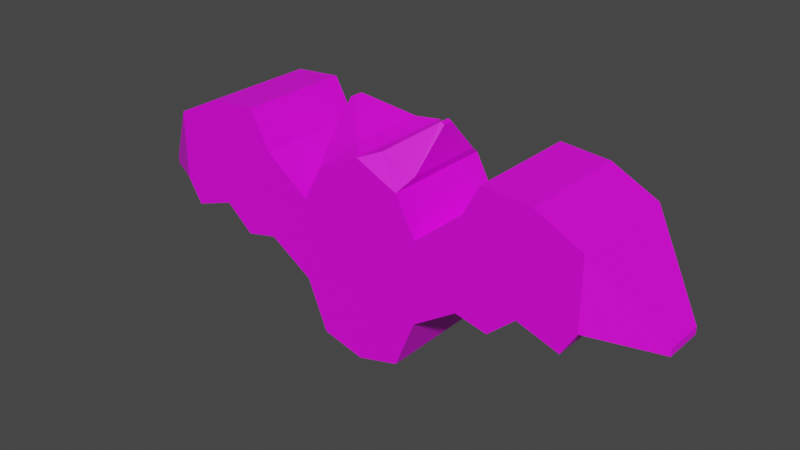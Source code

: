 # Source: enemy_bat.blend  (saved by Blender 3.4.6; exported with 4.5.12 LTS)
import bpy
from mathutils import Matrix  # noqa: F401  (used for matrix-valued properties, if any)

bpy.ops.wm.read_factory_settings(use_empty=True)
scene = bpy.context.scene
scene.name = 'Scene'

# ---- collections
col_collection = bpy.data.collections.new('Collection'); scene.collection.children.link(col_collection)

# ---- images (referenced by path relative to the original .blend; pixels are not part of the script)
import os
ASSET_DIR = os.environ.get("B2B_ASSET_DIR", "")  # directory of the original .blend (textures are referenced by path, not embedded)
HERE = os.path.dirname(os.path.abspath(__file__))  # packed textures are extracted next to this script under _unpacked/

def load_image(name, relpath, width, height, colorspace="sRGB"):
    """Load a texture the original file referenced (path relative to the .blend, or extracted next to this script)."""
    p = next((c for c in (os.path.join(HERE, relpath), os.path.join(ASSET_DIR, relpath)) if relpath and os.path.exists(c)), "")
    if p:
        img = bpy.data.images.load(p, check_existing=True)
        img.name = name
    else:  # same state as the original file: an image datablock whose file is absent (Cycles renders it pink)
        img = bpy.data.images.new(name, width, height)
        img.source = "FILE"
        img.filepath = "//" + (relpath or name)
    img.colorspace_settings.name = colorspace
    return img
img_enemy_texture_png = load_image('enemy_texture.png', 'enemy_texture.png', 1024, 1024, 'sRGB')

# ---- materials (node trees are filled in below, after node groups)
mat_material_001 = bpy.data.materials.new('Material.001')
mat_material_001.use_transparent_shadow = False

# ---- material node trees
mat_material_001.use_nodes = True; mat_material_001.node_tree.nodes.clear()
_N = mat_material_001.node_tree.nodes; _L = mat_material_001.node_tree.links
n0 = _N.new('ShaderNodeBsdfPrincipled'); n0.name = 'Principled BSDF'; n0.location = (10, 300)
n0.distribution = 'GGX'
n0.subsurface_method = 'RANDOM_WALK_SKIN'
n0.inputs[3].default_value = 1.45
n0.inputs[27].default_value = (0.0, 0.0, 0.0, 1.0)
n0.inputs[28].default_value = 1.0
n1 = _N.new('ShaderNodeOutputMaterial'); n1.name = 'Material Output'; n1.location = (300, 300)
n2 = _N.new('ShaderNodeTexImage'); n2.name = 'Image Texture'; n2.location = (-280, 280)
n2.image = img_enemy_texture_png
_L.new(n0.outputs[0], n1.inputs[0])
_L.new(n2.outputs[0], n0.inputs[0])
n1.is_active_output = True

# ---- world
world_world = bpy.data.worlds.new('World'); scene.world = world_world
world_world.use_nodes = True; world_world.node_tree.nodes.clear()
_N = world_world.node_tree.nodes; _L = world_world.node_tree.links
n0 = _N.new('ShaderNodeOutputWorld'); n0.name = 'World Output'; n0.location = (300, 300)
n1 = _N.new('ShaderNodeBackground'); n1.name = 'Background'; n1.location = (10, 300)
n1.inputs[0].default_value = (0.05088, 0.05088, 0.05088, 1.0)
_L.new(n1.outputs[0], n0.inputs[0])
n0.is_active_output = True
world_world.color = (0.05088, 0.05088, 0.05088)
world_world.use_sun_shadow = False
world_world.sun_shadow_jitter_overblur = 0.0

# ---- meshes
me_cube_001 = bpy.data.meshes.new('Cube.001')
me_cube_001.from_pydata([(-0.374, -0.5, -0.7638), (-0.374, -0.5, 0.7224), (-0.374, 0.5, -0.7638), (-0.374, 0.5, 0.7224), (0.0, 0.5, -0.8642), (0.0, 0.5, 0.8996), (0.0, -0.5, -0.8642), (0.0, -0.5, 0.8996), (-0.5512, -0.5, -0.3267), (-0.5512, -0.5, 0.3917), (-0.5512, 0.5, -0.3267), (-0.5512, 0.5, 0.3917), (-0.9409, -0.5, -0.0728), (-0.9409, -0.5, 0.6811), (-0.9409, 0.5, -0.0728), (-0.9409, 0.5, 0.6811), (-1.224, -0.5, -0.1378), (-1.124, -0.5, 1.012), (-1.224, 0.5, -0.1378), (-1.124, 0.5, 1.012), (-1.467, -0.5, 0.07485), (-1.555, -0.5, 0.9764), (-1.467, 0.5, 0.07485), (-1.555, 0.5, 0.9764), (-1.963, -0.5, 0.1634), (-1.963, -0.5, 0.7756), (-1.963, 0.5, 0.1634), (-1.963, 0.5, 0.7756), (-2.494, -0.1795, 0.04829), (-2.494, -0.1795, 0.1112), (-2.494, 0.1795, 0.04829), (-2.494, 0.1795, 0.1112), (-1.835, 0.5, -0.04911), (-1.8, 0.5, 0.8558), (-1.8, -0.5, 0.8558), (-1.835, -0.5, -0.04911), (-0.4603, -0.04393, 1.139), (-0.4603, 0.04393, 1.139), (-0.4274, 0.04393, 1.155), (-0.4274, -0.04393, 1.155), (-0.1295, 0.3555, 0.9392), (-0.1295, -0.3555, 0.9392), (-0.4368, 0.3555, 0.8191), (-0.4368, -0.3555, 0.8191)], [], [(0, 1, 9, 8), (6, 7, 1, 0), (41, 40, 38, 39), (2, 4, 6, 0), (2, 3, 5, 4), (10, 8, 12, 14), (1, 3, 11, 9), (2, 0, 8, 10), (3, 2, 10, 11), (15, 14, 18, 19), (11, 10, 14, 15), (8, 9, 13, 12), (9, 11, 15, 13), (17, 19, 23, 21), (12, 13, 17, 16), (13, 15, 19, 17), (14, 12, 16, 18), (33, 32, 26, 27), (18, 16, 20, 22), (19, 18, 22, 23), (16, 17, 21, 20), (24, 25, 29, 28), (35, 34, 25, 24), (34, 33, 27, 25), (32, 35, 24, 26), (28, 29, 31, 30), (25, 27, 31, 29), (26, 24, 28, 30), (27, 26, 30, 31), (22, 20, 35, 32), (21, 23, 33, 34), (20, 21, 34, 35), (23, 22, 32, 33), (38, 37, 36, 39), (40, 42, 37, 38), (42, 43, 36, 37), (43, 41, 39, 36), (1, 7, 41, 43), (3, 1, 43, 42), (5, 3, 42, 40), (7, 5, 40, 41)])
_uv = me_cube_001.uv_layers.new(name='UVMap')
_uv.uv.foreach_set('vector', [0.7214, 0.1365, 0.7214, 0.7581, 0.6473, 0.6198, 0.6473, 0.3193, 0.8778, 0.09455, 0.8778, 0.8322, 0.7214, 0.7581, 0.7214, 0.1365, 0.8236, 0.8487, 0.8236, 0.8487, 0.699, 0.939, 0.699, 0.939, 0.7214, 0.1365, 0.8778, 0.09455, 0.8778, 0.09455, 0.7214, 0.1365, 0.7214, 0.1365, 0.7214, 0.7581, 0.8778, 0.8322, 0.8778, 0.09455, 0.6473, 0.3193, 0.6473, 0.3193, 0.4843, 0.4255, 0.4843, 0.4255, 0.7214, 0.7581, 0.7214, 0.7581, 0.6473, 0.6198, 0.6473, 0.6198, 0.7214, 0.1365, 0.7214, 0.1365, 0.6473, 0.3193, 0.6473, 0.3193, 0.7214, 0.7581, 0.7214, 0.1365, 0.6473, 0.3193, 0.6473, 0.6198, 0.4843, 0.7408, 0.4843, 0.4255, 0.3657, 0.3983, 0.4077, 0.8791, 0.6473, 0.6198, 0.6473, 0.3193, 0.4843, 0.4255, 0.4843, 0.7408, 0.6473, 0.3193, 0.6473, 0.6198, 0.4843, 0.7408, 0.4843, 0.4255, 0.6473, 0.6198, 0.6473, 0.6198, 0.4843, 0.7408, 0.4843, 0.7408, 0.4077, 0.8791, 0.4077, 0.8791, 0.2274, 0.8643, 0.2274, 0.8643, 0.4843, 0.4255, 0.4843, 0.7408, 0.4077, 0.8791, 0.3657, 0.3983, 0.4843, 0.7408, 0.4843, 0.7408, 0.4077, 0.8791, 0.4077, 0.8791, 0.4843, 0.4255, 0.4843, 0.4255, 0.3657, 0.3983, 0.3657, 0.3983, 0.125, 0.8138, 0.1102, 0.4354, 0.05697, 0.5243, 0.05697, 0.7803, 0.3657, 0.3983, 0.3657, 0.3983, 0.2644, 0.4873, 0.2644, 0.4873, 0.4077, 0.8791, 0.3657, 0.3983, 0.2644, 0.4873, 0.2274, 0.8643, 0.3657, 0.3983, 0.4077, 0.8791, 0.2274, 0.8643, 0.2644, 0.4873, 0.05697, 0.5243, 0.05697, 0.7803, -0.1653, 0.5024, -0.1653, 0.4761, 0.1102, 0.4354, 0.125, 0.8138, 0.05697, 0.7803, 0.05697, 0.5243, 0.125, 0.8138, 0.125, 0.8138, 0.05697, 0.7803, 0.05697, 0.7803, 0.1102, 0.4354, 0.1102, 0.4354, 0.05697, 0.5243, 0.05697, 0.5243, -0.1653, 0.4761, -0.1653, 0.5024, -0.1653, 0.5024, -0.1653, 0.4761, 0.05697, 0.7803, 0.05697, 0.7803, -0.1653, 0.5024, -0.1653, 0.5024, 0.05697, 0.5243, 0.05697, 0.5243, -0.1653, 0.4761, -0.1653, 0.4761, 0.05697, 0.7803, 0.05697, 0.5243, -0.1653, 0.4761, -0.1653, 0.5024, 0.2644, 0.4873, 0.2644, 0.4873, 0.1102, 0.4354, 0.1102, 0.4354, 0.2274, 0.8643, 0.2274, 0.8643, 0.125, 0.8138, 0.125, 0.8138, 0.2644, 0.4873, 0.2274, 0.8643, 0.125, 0.8138, 0.1102, 0.4354, 0.2274, 0.8643, 0.2644, 0.4873, 0.1102, 0.4354, 0.125, 0.8138, 0.699, 0.939, 0.6853, 0.9325, 0.6853, 0.9325, 0.699, 0.939, 0.8236, 0.8487, 0.6951, 0.7985, 0.6853, 0.9325, 0.699, 0.939, 0.6951, 0.7985, 0.6951, 0.7985, 0.6853, 0.9325, 0.6853, 0.9325, 0.6951, 0.7985, 0.8236, 0.8487, 0.699, 0.939, 0.6853, 0.9325, 0.7214, 0.7581, 0.8778, 0.8322, 0.8236, 0.8487, 0.6951, 0.7985, 0.7214, 0.7581, 0.7214, 0.7581, 0.6951, 0.7985, 0.6951, 0.7985, 0.8778, 0.8322, 0.7214, 0.7581, 0.6951, 0.7985, 0.8236, 0.8487, 0.8778, 0.8322, 0.8778, 0.8322, 0.8236, 0.8487, 0.8236, 0.8487])
me_cube_001.materials.append(mat_material_001)
me_cube_001.update()

# ---- objects
ob_mesh_bat = bpy.data.objects.new('mesh_bat', me_cube_001)
ob_empty = bpy.data.objects.new('Empty', None)

# ---- transforms, parenting, visibility, modifiers, constraints
ob_mesh_bat.location = (0.0, 0.0, 0.0)
_m = ob_mesh_bat.modifiers.new('Mirror', 'MIRROR')
ob_empty.location = (0.0, 0.0, 0.0)
ob_empty.rotation_euler = (1.571, -0.0, -0.0)
ob_empty.empty_display_type = 'IMAGE'
ob_empty.empty_display_size = 5.0

# ---- collection membership
col_collection.objects.link(ob_mesh_bat)
col_collection.objects.link(ob_empty)

# ---- scene / render settings (as saved in the file)
scene.frame_start = 1; scene.frame_end = 250; scene.frame_set(1)
scene.render.engine = 'BLENDER_EEVEE_NEXT'
scene.cycles.sampling_pattern = 'TABULATED_SOBOL'
scene.cycles.use_light_tree = False
scene.view_settings.view_transform = 'Filmic'
bpy.context.view_layer.update()

# ---- added for rendering (the .blend has no active camera and no usable light): camera, sun
cam_auto = bpy.data.cameras.new('AutoCamera')
cam_auto.lens = 50.0
cam_auto.sensor_width = 36.0
cam_auto.clip_end = 1000.0
ob_auto_camera = bpy.data.objects.new('AutoCamera', cam_auto)
scene.collection.objects.link(ob_auto_camera)
ob_auto_camera.location = (5.0643, -6.07716, 4.19685)
ob_auto_camera.rotation_euler = (1.09748, -7.21219e-08, 0.694738)
scene.camera = ob_auto_camera
light_auto_sun = bpy.data.lights.new('AutoSun', 'SUN')
light_auto_sun.energy = 3.0
light_auto_sun.angle = 0.0523599
ob_auto_sun = bpy.data.objects.new('AutoSun', light_auto_sun)
scene.collection.objects.link(ob_auto_sun)
ob_auto_sun.rotation_euler = (0.872665, 0.174533, 0.523599)
bpy.context.view_layer.update()
